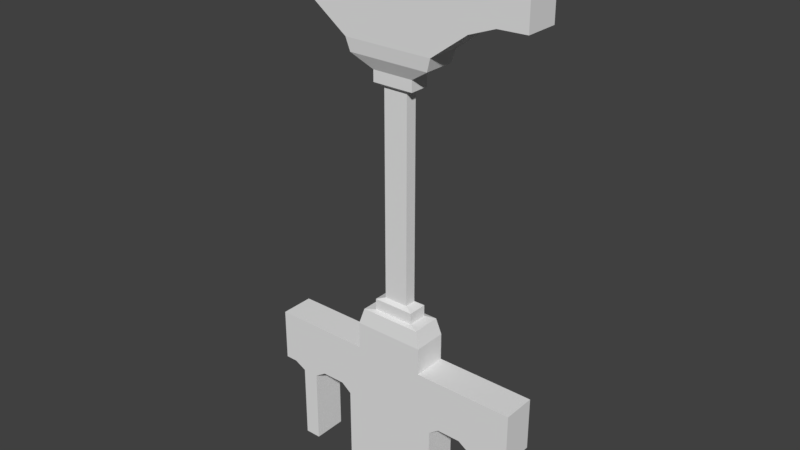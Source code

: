 # Source: SM_Pilares_2x0.25x4.blend  (saved by Blender 2.78.0; exported with 4.5.12 LTS)
import bpy
from mathutils import Matrix  # noqa: F401  (used for matrix-valued properties, if any)

bpy.ops.wm.read_factory_settings(use_empty=True)
scene = bpy.context.scene
scene.name = 'Scene'

# ---- collections
col_collection_1 = bpy.data.collections.new('Collection 1'); scene.collection.children.link(col_collection_1)

# ---- world
world_world = bpy.data.worlds.new('World'); scene.world = world_world
world_world.color = (0.05088, 0.05088, 0.05088)
world_world.use_sun_shadow = False
world_world.sun_shadow_jitter_overblur = 0.0
world_world.cycles.sampling_method = 'MANUAL'

# ---- meshes
me_sm_pilares_2x0_25x4_001 = bpy.data.meshes.new('SM_Pilares 2x0.25x4.001')
me_sm_pilares_2x0_25x4_001.from_pydata([(0.7375, 0.0, 1.0), (0.8472, 0.05225, 1.331), (0.7375, 0.25, 1.0), (0.8472, 0.1978, 1.331), (1.262, -5.512e-06, 1.0), (1.153, 0.05225, 1.331), (1.153, 0.1978, 1.331), (0.7722, 0.01652, 1.321), (0.7722, 0.2335, 1.321), (1.228, 0.2335, 1.321), (1.228, 0.01652, 1.321), (0.9097, 0.168, 1.435), (0.9097, 0.08202, 1.435), (1.09, 0.08202, 1.435), (1.09, 0.168, 1.435), (0.8472, 0.05225, 1.413), (1.153, 0.05225, 1.413), (0.8472, 0.1978, 1.413), (1.153, 0.1978, 1.413), (0.6687, -3.488e-09, 3.241), (0.8472, 0.05225, 3.054), (0.6687, 0.25, 3.241), (0.8472, 0.1978, 3.054), (1.331, -3.488e-09, 3.241), (1.153, 0.05225, 3.054), (1.331, 0.25, 3.241), (1.153, 0.1978, 3.054), (0.9097, 0.168, 2.95), (0.9097, 0.08202, 2.95), (1.09, 0.08202, 2.95), (1.09, 0.168, 2.95), (0.8472, 0.05225, 2.972), (1.153, 0.05225, 2.972), (0.8472, 0.1978, 2.972), (1.153, 0.1978, 2.972), (0.6687, -3.488e-09, 3.332), (1.0, 0.25, 3.241), (0.7375, 3.746e-06, 1.138), (0.7375, -5.549e-06, 1.202), (0.7375, 0.25, 1.202), (0.7375, 0.25, 1.138), (1.262, 0.25, 1.202), (1.262, 0.25, 1.138), (1.262, -5.549e-06, 1.202), (1.262, -5.512e-06, 1.138), (0.6687, 0.25, 3.332), (1.331, 1.141e-08, 3.332), (1.331, 0.25, 3.332), (1.0, -3.488e-09, 4.0), (1.0, 0.25, 4.0), (1.331, 0.25, 4.0), (1.331, -3.488e-09, 4.0), (1.596, 0.25, 3.521), (1.788, 0.25, 3.583), (2.0, 0.25, 3.589), (1.596, -3.488e-09, 3.435), (1.788, 0.0, 3.507), (2.0, -3.488e-09, 3.513), (2.0, 1.141e-08, 3.589), (1.788, 1.49e-08, 3.583), (1.596, 1.141e-08, 3.521), (2.0, 0.25, 3.513), (1.788, 0.25, 3.507), (1.596, 0.25, 3.435), (1.0, 0.25, 3.332), (1.0, 1.141e-08, 3.332), (2.0, 0.25, 4.0), (1.788, 0.25, 4.0), (1.596, 0.25, 4.0), (2.0, -3.488e-09, 4.0), (1.788, 0.0, 4.0), (1.596, -3.488e-09, 4.0), (0.6687, 0.25, 4.0), (0.6687, -3.488e-09, 4.0), (0.0, 0.25, 3.589), (0.0, 0.25, 3.513), (0.0, -3.488e-09, 3.513), (0.0, -3.488e-09, 3.589), (0.4037, -3.488e-09, 3.52), (0.2123, 0.0, 3.583), (0.2123, 0.0, 3.506), (0.4037, -3.488e-09, 3.433), (0.2123, 0.25, 3.506), (0.4037, 0.25, 3.433), (0.2123, 0.25, 3.583), (0.4037, 0.25, 3.52), (0.4037, -3.488e-09, 4.0), (0.2123, 0.0, 4.0), (0.0, 0.25, 4.0), (0.2123, 0.25, 4.0), (0.0, -3.488e-09, 4.0), (0.4037, 0.25, 4.0), (0.8853, 0.06341, 3.054), (0.6978, 0.008487, 3.146), (0.8853, 0.1866, 3.054), (0.6978, 0.2415, 3.146), (1.115, 0.1866, 3.054), (1.302, 0.2415, 3.146), (1.115, 0.06341, 3.054), (1.302, 0.008487, 3.146), (1.0, -3.488e-09, 3.241), (1.262, 0.25, 1.0), (1.822, 0.25, 1.0), (1.822, -5.467e-06, 1.0), (1.822, 0.25, 0.0), (1.822, -5.467e-06, 0.0), (1.262, -8.611e-06, 0.0), (1.262, 0.25, 0.0), (1.364, -5.512e-06, 1.0), (1.703, -5.482e-06, 1.0), (1.703, 0.25, 1.0), (1.364, 0.25, 1.0), (1.703, -6.525e-06, 0.0), (1.364, -7.598e-06, 0.0), (1.703, 0.25, 0.0), (1.364, 0.25, 0.0), (1.364, 0.25, 0.65), (1.262, 0.25, 0.65), (1.703, 0.25, 0.65), (1.822, -4.939e-07, 0.65), (1.703, -8.962e-07, 0.65), (1.364, -1.284e-06, 0.65), (1.262, -1.641e-06, 0.65), (1.822, 0.25, 0.65), (1.822, -5.467e-06, 0.5625), (1.703, 0.25, 0.5625), (1.822, 0.25, 0.5625), (1.703, -5.959e-06, 0.5625), (1.262, 0.25, 0.5625), (1.364, 0.25, 0.5625), (1.262, -6.883e-06, 0.5625), (1.364, -6.436e-06, 0.5625), (1.44, -6.257e-06, 0.6198), (1.616, -5.989e-06, 0.6198), (1.616, 0.25, 0.6198), (1.44, 0.25, 0.6198), (1.616, 0.25, 1.0), (1.44, 0.25, 1.0), (1.44, -5.497e-06, 1.0), (1.616, -5.482e-06, 1.0), (1.44, 0.25, 0.6958), (1.616, 0.25, 0.6958), (1.616, -8.962e-07, 0.6958), (1.44, -1.135e-06, 0.6958), (1.91, 0.25, 1.0), (1.91, 3.719e-06, 1.0), (1.91, -4.79e-07, 0.6958), (1.91, 0.25, 0.6958), (1.91, -5.452e-06, 0.6083), (1.91, 0.25, 0.6083), (2.0, 0.25, 1.0), (2.0, -5.452e-06, 1.0), (2.0, 0.25, 0.6083), (2.0, -5.452e-06, 0.6083), (2.0, -4.79e-07, 0.6958), (2.0, 0.25, 0.6958), (0.1781, 0.25, 1.0), (0.1781, 0.0, 1.0), (0.1781, 0.25, 0.0), (0.1781, 0.0, 0.0), (0.7375, 6.348e-07, 0.0), (0.7375, 0.25, 0.0), (0.6358, 0.0, 1.0), (0.2968, 0.0, 1.0), (0.2968, 0.25, 1.0), (0.6358, 0.25, 1.0), (0.2968, 0.0, 0.0), (0.6358, 1.648e-06, 0.0), (0.2968, 0.25, 0.0), (0.6358, 0.25, 0.0), (0.6358, 0.25, 0.65), (0.7375, 0.25, 0.65), (0.2968, 0.25, 0.65), (0.1781, 0.0, 0.65), (0.2968, 0.0, 0.65), (0.6358, 0.0, 0.65), (0.7375, 0.0, 0.65), (0.1781, 0.25, 0.65), (0.1781, 0.0, 0.5625), (0.2968, 0.25, 0.5625), (0.1781, 0.25, 0.5625), (0.2968, 0.0, 0.5625), (0.7375, 0.25, 0.5625), (0.6358, 0.25, 0.5625), (0.7375, 7.605e-06, 0.5625), (0.6358, 0.0, 0.5625), (0.5596, 0.0, 0.6198), (0.3842, 0.0, 0.6198), (0.3842, 0.25, 0.6198), (0.5596, 0.25, 0.6198), (0.3842, 0.25, 1.0), (0.5596, 0.25, 1.0), (0.5596, 0.0, 1.0), (0.3842, 0.0, 1.0), (0.5596, 0.25, 0.6958), (0.3842, 0.25, 0.6958), (0.3842, 0.0, 0.6958), (0.5596, 0.0, 0.6958), (0.0899, 0.25, 1.0), (0.0899, 0.0, 1.0), (0.0899, 0.0, 0.6958), (0.0899, 0.25, 0.6958), (0.0899, 0.0, 0.6083), (0.0899, 0.25, 0.6083), (0.0, 0.25, 0.9999), (0.0, 0.0, 1.0), (0.0, 0.25, 0.6083), (0.0, 0.0, 0.6083), (0.0, 0.0, 0.6958), (0.0, 0.25, 0.6958)], [], [(38, 7, 8, 39), (39, 8, 9, 41), (41, 9, 10, 43), (43, 10, 7, 38), (2, 101, 4, 0), (15, 16, 13, 12), (1, 3, 8, 7), (3, 6, 9, 8), (6, 5, 10, 9), (5, 1, 7, 10), (5, 6, 18, 16), (18, 17, 11, 14), (3, 1, 15, 17), (17, 15, 12, 11), (16, 18, 14, 13), (18, 6, 3, 17), (34, 33, 22, 26), (27, 11, 12, 28), (29, 13, 14, 30), (30, 14, 11, 27), (32, 24, 20, 31), (22, 94, 96, 26), (80, 79, 77, 76), (31, 28, 29, 32), (93, 99, 23, 100, 19), (19, 21, 95, 93), (32, 34, 26, 24), (34, 30, 27, 33), (20, 22, 33, 31), (33, 27, 28, 31), (30, 34, 32, 29), (5, 16, 15, 1), (28, 12, 13, 29), (36, 21, 45, 64), (20, 92, 94, 22), (26, 96, 98, 24), (35, 65, 48, 73), (24, 98, 92, 20), (72, 73, 48, 49), (4, 44, 37, 0), (101, 42, 44, 4), (2, 40, 42, 101), (43, 38, 37, 44), (0, 37, 40, 2), (42, 41, 43, 44), (37, 38, 39, 40), (39, 41, 42, 40), (49, 50, 47, 64), (55, 56, 59, 60), (62, 63, 52, 53), (59, 56, 57, 58), (54, 61, 62, 53), (63, 25, 47, 52), (55, 63, 62, 56), (61, 57, 56, 62), (55, 23, 25, 63), (51, 71, 68, 50), (36, 64, 47, 25), (100, 23, 46, 65), (48, 65, 46, 51), (70, 67, 68, 71), (52, 68, 67, 53), (70, 69, 66, 67), (53, 67, 66, 54), (50, 68, 52, 47), (60, 71, 51, 46), (59, 70, 71, 60), (21, 83, 85, 45), (58, 69, 70, 59), (64, 45, 72, 49), (49, 48, 51, 50), (75, 76, 77, 74), (82, 80, 76, 75), (84, 82, 75, 74), (82, 84, 85, 83), (81, 83, 21, 19), (80, 82, 83, 81), (35, 78, 81, 19), (78, 79, 80, 81), (72, 45, 85, 91), (91, 89, 87, 86), (19, 100, 65, 35), (87, 89, 88, 90), (74, 77, 90, 88), (88, 89, 84, 74), (87, 79, 78, 86), (91, 85, 84, 89), (72, 91, 86, 73), (73, 86, 78, 35), (87, 90, 77, 79), (58, 57, 61, 54), (69, 58, 54, 66), (95, 97, 26, 22), (99, 93, 20, 24), (99, 97, 25, 23), (93, 95, 22, 20), (97, 99, 24, 26), (97, 95, 21, 36, 25), (130, 184, 160, 106), (161, 107, 106, 160), (176, 184, 130, 122), (117, 171, 2, 101), (55, 60, 46, 23), (107, 161, 182, 128), (128, 182, 171, 117), (0, 176, 122, 4), (110, 109, 103, 102), (126, 124, 105, 104), (125, 126, 104, 114), (123, 126, 125, 118), (120, 119, 103, 109), (113, 106, 107, 115), (135, 134, 133, 132), (105, 112, 114, 104), (128, 129, 115, 107), (101, 4, 108, 111), (122, 121, 108, 4), (129, 116, 140, 135), (123, 102, 144, 147), (127, 120, 142, 133), (112, 127, 125, 114), (112, 105, 124, 127), (142, 143, 132, 133), (113, 115, 129, 131), (106, 113, 131, 130), (134, 141, 118, 125), (111, 116, 117, 101), (132, 143, 121, 131), (111, 108, 138, 137), (141, 134, 135, 140), (136, 139, 109, 110), (116, 111, 137, 140), (138, 139, 136, 137), (141, 136, 110, 118), (120, 109, 139, 142), (137, 136, 141, 140), (143, 138, 108, 121), (131, 129, 135, 132), (133, 134, 125, 127), (116, 129, 128, 117), (102, 103, 145, 144), (130, 131, 121, 122), (127, 124, 119, 120), (102, 123, 118, 110), (138, 143, 142, 139), (119, 124, 148, 146), (124, 126, 149, 148), (126, 123, 147, 149), (103, 119, 146, 145), (152, 149, 147, 155), (154, 146, 148, 153), (151, 145, 146, 154), (147, 144, 150, 155), (148, 149, 152, 153), (145, 151, 150, 144), (164, 156, 157, 163), (180, 158, 159, 178), (179, 168, 158, 180), (177, 172, 179, 180), (174, 163, 157, 173), (167, 169, 161, 160), (189, 186, 187, 188), (159, 158, 168, 166), (182, 161, 169, 183), (2, 165, 162, 0), (176, 0, 162, 175), (183, 189, 194, 170), (177, 201, 198, 156), (181, 187, 196, 174), (166, 168, 179, 181), (166, 181, 178, 159), (196, 187, 186, 197), (167, 185, 183, 169), (160, 184, 185, 167), (188, 179, 172, 195), (165, 2, 171, 170), (186, 185, 175, 197), (165, 191, 192, 162), (195, 194, 189, 188), (190, 164, 163, 193), (170, 194, 191, 165), (192, 191, 190, 193), (195, 172, 164, 190), (174, 196, 193, 163), (191, 194, 195, 190), (197, 175, 162, 192), (185, 186, 189, 183), (187, 181, 179, 188), (170, 171, 182, 183), (156, 198, 199, 157), (184, 176, 175, 185), (181, 174, 173, 178), (156, 164, 172, 177), (192, 193, 196, 197), (173, 200, 202, 178), (178, 202, 203, 180), (180, 203, 201, 177), (157, 199, 200, 173), (206, 209, 201, 203), (208, 207, 202, 200), (205, 208, 200, 199), (201, 209, 204, 198), (202, 207, 206, 203), (199, 198, 204, 205), (154, 153, 152, 155), (151, 154, 155, 150), (208, 209, 206, 207), (205, 204, 209, 208)])
me_sm_pilares_2x0_25x4_001.use_remesh_preserve_volume = False
me_sm_pilares_2x0_25x4_001.use_remesh_preserve_attributes = False
me_sm_pilares_2x0_25x4_001.use_mirror_vertex_groups = False
me_sm_pilares_2x0_25x4_001.update()

# ---- objects
ob_sm_pilares_2x0_25x4_001 = bpy.data.objects.new('SM_Pilares 2x0.25x4.001', me_sm_pilares_2x0_25x4_001)

# ---- transforms, parenting, visibility, modifiers, constraints
ob_sm_pilares_2x0_25x4_001.location = (0.0, 0.0, 0.0)
ob_sm_pilares_2x0_25x4_001.lineart.crease_threshold = 0.0

# ---- collection membership
col_collection_1.objects.link(ob_sm_pilares_2x0_25x4_001)

# ---- scene / render settings (as saved in the file)
scene.frame_start = 1; scene.frame_end = 250; scene.frame_set(0)
scene.render.engine = 'CYCLES'
scene.render.resolution_percentage = 50
scene.render.dither_intensity = 0.0
scene.render.use_persistent_data = True
scene.cycles.shading_system = True
scene.cycles.use_denoising = False
scene.cycles.samples = 128
scene.cycles.sampling_pattern = 'TABULATED_SOBOL'
scene.cycles.light_sampling_threshold = 0.0
scene.cycles.use_adaptive_sampling = False
scene.cycles.use_light_tree = False
scene.cycles.blur_glossy = 0.0
scene.cycles.sample_clamp_indirect = 0.0
scene.view_settings.view_transform = 'Standard'
bpy.context.view_layer.update()

# ---- added for rendering (the .blend has no active camera and no usable light): camera, sun
cam_auto = bpy.data.cameras.new('AutoCamera')
cam_auto.lens = 50.0
cam_auto.sensor_width = 36.0
cam_auto.clip_end = 1000.0
ob_auto_camera = bpy.data.objects.new('AutoCamera', cam_auto)
scene.collection.objects.link(ob_auto_camera)
ob_auto_camera.location = (5.14419, -4.84803, 5.31536)
ob_auto_camera.rotation_euler = (1.09748, -7.21219e-08, 0.694738)
scene.camera = ob_auto_camera
light_auto_sun = bpy.data.lights.new('AutoSun', 'SUN')
light_auto_sun.energy = 3.0
light_auto_sun.angle = 0.0523599
ob_auto_sun = bpy.data.objects.new('AutoSun', light_auto_sun)
scene.collection.objects.link(ob_auto_sun)
ob_auto_sun.rotation_euler = (0.872665, 0.174533, 0.523599)
bpy.context.view_layer.update()
